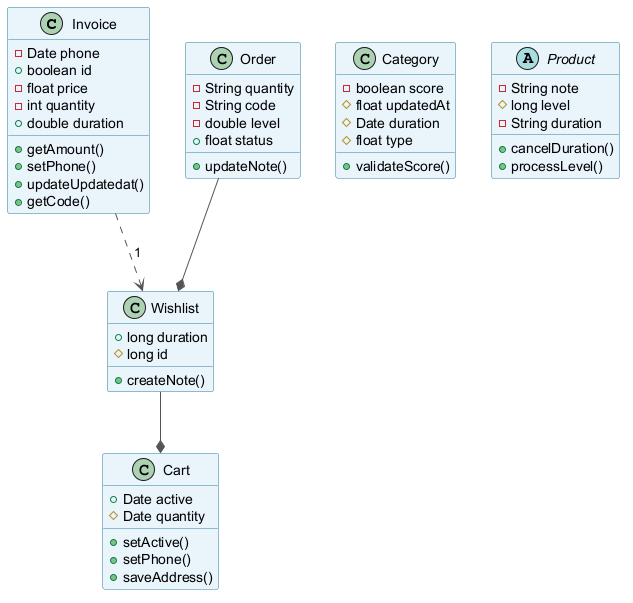

The diagram above was rendered by PlantUML. Its source (embedded in the PNG):
@startuml
skinparam backgroundColor #FFFFFF
skinparam classBackgroundColor #E8F4FA
skinparam classBorderColor #2C7DA0
skinparam ArrowColor #555555
class Invoice {
  -Date phone
  +boolean id
  -float price
  -int quantity
  +double duration
  +getAmount()
  +setPhone()
  +updateUpdatedat()
  +getCode()
}
class Cart {
  +Date active
  #Date quantity
  +setActive()
  +setPhone()
  +saveAddress()
}
class Order {
  -String quantity
  -String code
  -double level
  +float status
  +updateNote()
}
class Category {
  -boolean score
  #float updatedAt
  #Date duration
  #float type
  +validateScore()
}
abstract class Product {
  -String note
  #long level
  -String duration
  +cancelDuration()
  +processLevel()
}
class Wishlist {
  +long duration
  #long id
  +createNote()
}
Order --* Wishlist
Invoice ..> Wishlist : "1"
Wishlist --* Cart
@enduml